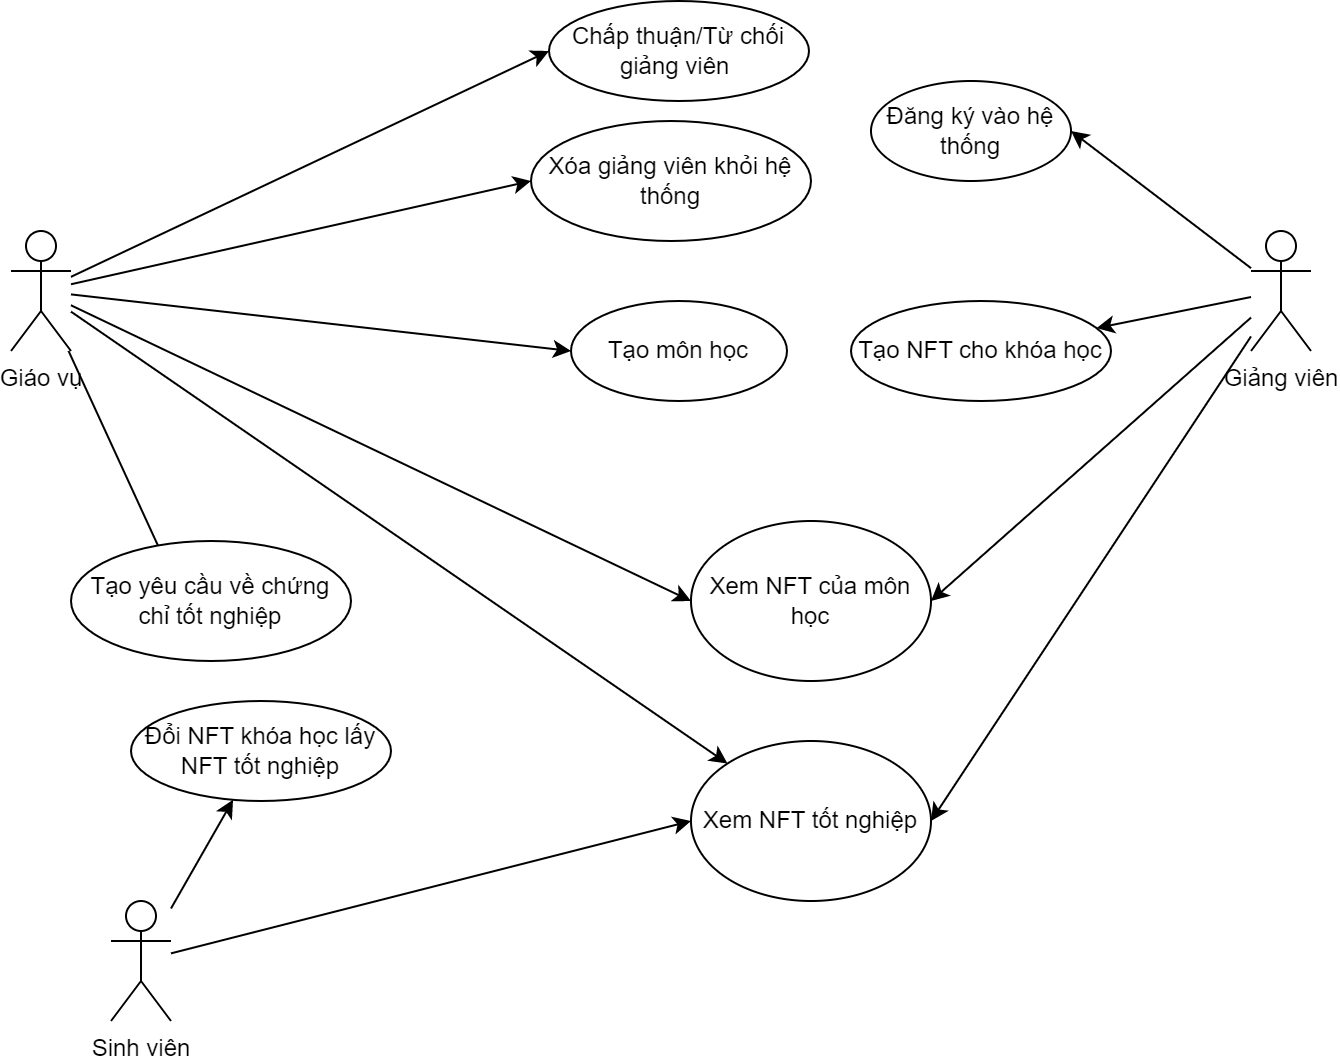

The diagram above was exported from draw.io. Its source (the exported page's mxGraphModel, read from the mxfile embedded in the PNG):
<mxGraphModel dx="1816" dy="553" grid="1" gridSize="10" guides="1" tooltips="1" connect="1" arrows="1" fold="1" page="1" pageScale="1" pageWidth="827" pageHeight="1169" math="0" shadow="0">
  <root>
    <mxCell id="0" />
    <mxCell id="1" parent="0" />
    <mxCell id="2" style="rounded=0;orthogonalLoop=1;jettySize=auto;html=1;entryX=1;entryY=0.5;entryDx=0;entryDy=0;" edge="1" source="6" target="16" parent="1">
      <mxGeometry relative="1" as="geometry">
        <mxPoint x="2210" y="350" as="targetPoint" />
      </mxGeometry>
    </mxCell>
    <mxCell id="3" style="edgeStyle=none;rounded=0;orthogonalLoop=1;jettySize=auto;html=1;" edge="1" source="6" target="21" parent="1">
      <mxGeometry relative="1" as="geometry">
        <mxPoint x="2210" y="460" as="targetPoint" />
      </mxGeometry>
    </mxCell>
    <mxCell id="4" style="edgeStyle=none;rounded=0;orthogonalLoop=1;jettySize=auto;html=1;entryX=1;entryY=0.5;entryDx=0;entryDy=0;" edge="1" source="6" target="24" parent="1">
      <mxGeometry relative="1" as="geometry" />
    </mxCell>
    <mxCell id="5" style="edgeStyle=none;rounded=0;orthogonalLoop=1;jettySize=auto;html=1;entryX=1;entryY=0.5;entryDx=0;entryDy=0;" edge="1" source="6" target="25" parent="1">
      <mxGeometry relative="1" as="geometry" />
    </mxCell>
    <mxCell id="6" value="Giảng viên" style="shape=umlActor;verticalLabelPosition=bottom;verticalAlign=top;html=1;outlineConnect=0;fillColor=default;" vertex="1" parent="1">
      <mxGeometry x="2300" y="315" width="30" height="60" as="geometry" />
    </mxCell>
    <mxCell id="7" style="rounded=0;orthogonalLoop=1;jettySize=auto;html=1;entryX=0;entryY=0.5;entryDx=0;entryDy=0;" edge="1" source="12" target="17" parent="1">
      <mxGeometry relative="1" as="geometry" />
    </mxCell>
    <mxCell id="8" style="edgeStyle=none;rounded=0;orthogonalLoop=1;jettySize=auto;html=1;entryX=0;entryY=0.5;entryDx=0;entryDy=0;" edge="1" source="12" target="18" parent="1">
      <mxGeometry relative="1" as="geometry" />
    </mxCell>
    <mxCell id="9" style="edgeStyle=none;rounded=0;orthogonalLoop=1;jettySize=auto;html=1;entryX=0.5;entryY=1;entryDx=0;entryDy=0;" edge="1" source="12" target="23" parent="1">
      <mxGeometry relative="1" as="geometry">
        <mxPoint x="1745" y="250" as="targetPoint" />
      </mxGeometry>
    </mxCell>
    <mxCell id="10" style="edgeStyle=none;rounded=0;orthogonalLoop=1;jettySize=auto;html=1;entryX=0;entryY=0.5;entryDx=0;entryDy=0;" edge="1" source="12" target="24" parent="1">
      <mxGeometry relative="1" as="geometry" />
    </mxCell>
    <mxCell id="11" style="edgeStyle=none;rounded=0;orthogonalLoop=1;jettySize=auto;html=1;" edge="1" source="12" target="25" parent="1">
      <mxGeometry relative="1" as="geometry" />
    </mxCell>
    <mxCell id="12" value="Giáo vụ" style="shape=umlActor;verticalLabelPosition=bottom;verticalAlign=top;html=1;outlineConnect=0;fillColor=default;" vertex="1" parent="1">
      <mxGeometry x="1680" y="315" width="30" height="60" as="geometry" />
    </mxCell>
    <mxCell id="13" style="edgeStyle=none;rounded=0;orthogonalLoop=1;jettySize=auto;html=1;" edge="1" source="15" target="22" parent="1">
      <mxGeometry relative="1" as="geometry">
        <mxPoint x="1980" y="620" as="targetPoint" />
      </mxGeometry>
    </mxCell>
    <mxCell id="14" style="edgeStyle=none;rounded=0;orthogonalLoop=1;jettySize=auto;html=1;entryX=0;entryY=0.5;entryDx=0;entryDy=0;" edge="1" source="15" target="25" parent="1">
      <mxGeometry relative="1" as="geometry" />
    </mxCell>
    <mxCell id="15" value="Sinh viên" style="shape=umlActor;verticalLabelPosition=bottom;verticalAlign=top;html=1;outlineConnect=0;fillColor=default;" vertex="1" parent="1">
      <mxGeometry x="1730" y="650" width="30" height="60" as="geometry" />
    </mxCell>
    <mxCell id="16" value="Đăng ký vào hệ thống" style="ellipse;whiteSpace=wrap;html=1;rounded=0;fillColor=default;" vertex="1" parent="1">
      <mxGeometry x="2110" y="240" width="100" height="50" as="geometry" />
    </mxCell>
    <mxCell id="17" value="Chấp thuận/Từ chối giảng viên&amp;nbsp;" style="ellipse;whiteSpace=wrap;html=1;rounded=0;fillColor=default;" vertex="1" parent="1">
      <mxGeometry x="1949" y="200" width="130" height="50" as="geometry" />
    </mxCell>
    <mxCell id="18" value="Xóa giảng viên khỏi hệ thống" style="ellipse;whiteSpace=wrap;html=1;rounded=0;fillColor=default;" vertex="1" parent="1">
      <mxGeometry x="1940" y="260" width="140" height="60" as="geometry" />
    </mxCell>
    <mxCell id="19" style="edgeStyle=none;rounded=0;orthogonalLoop=1;jettySize=auto;html=1;entryX=0;entryY=0.5;entryDx=0;entryDy=0;" edge="1" source="12" target="20" parent="1">
      <mxGeometry relative="1" as="geometry">
        <mxPoint x="1770" y="352" as="sourcePoint" />
        <mxPoint x="1940" y="440" as="targetPoint" />
      </mxGeometry>
    </mxCell>
    <mxCell id="20" value="Tạo môn học" style="ellipse;whiteSpace=wrap;html=1;rounded=0;fillColor=default;" vertex="1" parent="1">
      <mxGeometry x="1960" y="350" width="108" height="50" as="geometry" />
    </mxCell>
    <mxCell id="21" value="Tạo NFT cho khóa học" style="ellipse;whiteSpace=wrap;html=1;rounded=0;fillColor=default;" vertex="1" parent="1">
      <mxGeometry x="2100" y="350" width="130" height="50" as="geometry" />
    </mxCell>
    <mxCell id="22" value="Đổi NFT khóa học lấy NFT tốt nghiệp" style="ellipse;whiteSpace=wrap;html=1;rounded=0;fillColor=default;" vertex="1" parent="1">
      <mxGeometry x="1740" y="550" width="130" height="50" as="geometry" />
    </mxCell>
    <mxCell id="23" value="Tạo yêu cầu về chứng chỉ tốt nghiệp" style="ellipse;whiteSpace=wrap;html=1;rounded=0;fillColor=default;" vertex="1" parent="1">
      <mxGeometry x="1710" y="470" width="140" height="60" as="geometry" />
    </mxCell>
    <mxCell id="24" value="Xem NFT của môn học" style="ellipse;whiteSpace=wrap;html=1;rounded=0;fillColor=default;" vertex="1" parent="1">
      <mxGeometry x="2020" y="460" width="120" height="80" as="geometry" />
    </mxCell>
    <mxCell id="25" value="Xem NFT tốt nghiệp" style="ellipse;whiteSpace=wrap;html=1;rounded=0;fillColor=default;" vertex="1" parent="1">
      <mxGeometry x="2020" y="570" width="120" height="80" as="geometry" />
    </mxCell>
  </root>
</mxGraphModel>